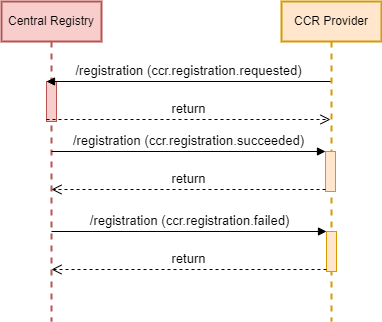

The diagram above was exported from draw.io. Its source (the exported page's mxGraphModel, read from the mxfile embedded in the PNG):
<mxGraphModel dx="654" dy="1148" grid="1" gridSize="10" guides="1" tooltips="1" connect="1" arrows="1" fold="1" page="1" pageScale="1" pageWidth="827" pageHeight="1169" background="#ffffff" math="0" shadow="0">
  <root>
    <mxCell id="0" />
    <mxCell id="1" parent="0" />
    <mxCell id="sY1L2n2LhUy-JyMqlP9w-1" value="Central Registry" style="shape=umlLifeline;perimeter=lifelinePerimeter;whiteSpace=wrap;html=1;container=1;collapsible=0;recursiveResize=0;outlineConnect=0;fillColor=#f8cecc;strokeColor=#b85450;strokeWidth=2;" parent="1" vertex="1">
      <mxGeometry x="80" y="40" width="100" height="320" as="geometry" />
    </mxCell>
    <mxCell id="sY1L2n2LhUy-JyMqlP9w-3" value="" style="html=1;points=[];perimeter=orthogonalPerimeter;fillColor=#f8cecc;strokeColor=#b85450;fontSize=13;" parent="sY1L2n2LhUy-JyMqlP9w-1" vertex="1">
      <mxGeometry x="45" y="80" width="10" height="40" as="geometry" />
    </mxCell>
    <mxCell id="sY1L2n2LhUy-JyMqlP9w-2" value="CCR Provider" style="shape=umlLifeline;perimeter=lifelinePerimeter;whiteSpace=wrap;html=1;container=1;collapsible=0;recursiveResize=0;outlineConnect=0;fillColor=#ffe6cc;strokeColor=#d79b00;strokeWidth=2;" parent="1" vertex="1">
      <mxGeometry x="360" y="40" width="100" height="320" as="geometry" />
    </mxCell>
    <mxCell id="sY1L2n2LhUy-JyMqlP9w-6" value="" style="html=1;points=[];perimeter=orthogonalPerimeter;strokeWidth=1;fillColor=#ffe6cc;strokeColor=#d79b00;fontSize=13;" parent="sY1L2n2LhUy-JyMqlP9w-2" vertex="1">
      <mxGeometry x="44" y="150" width="10" height="40" as="geometry" />
    </mxCell>
    <mxCell id="sY1L2n2LhUy-JyMqlP9w-12" value="" style="html=1;points=[];perimeter=orthogonalPerimeter;strokeWidth=1;fillColor=#ffe6cc;strokeColor=#d79b00;fontSize=13;" parent="sY1L2n2LhUy-JyMqlP9w-2" vertex="1">
      <mxGeometry x="45" y="230" width="10" height="40" as="geometry" />
    </mxCell>
    <mxCell id="sY1L2n2LhUy-JyMqlP9w-4" value="/registration (ccr.registration.requested)" style="html=1;verticalAlign=bottom;endArrow=block;entryX=0;entryY=0;rounded=0;fontSize=13;" parent="1" source="sY1L2n2LhUy-JyMqlP9w-2" target="sY1L2n2LhUy-JyMqlP9w-3" edge="1">
      <mxGeometry relative="1" as="geometry">
        <mxPoint x="55" y="120" as="sourcePoint" />
      </mxGeometry>
    </mxCell>
    <mxCell id="sY1L2n2LhUy-JyMqlP9w-5" value="return" style="html=1;verticalAlign=bottom;endArrow=open;dashed=1;endSize=8;exitX=0;exitY=0.95;rounded=0;fontSize=13;" parent="1" source="sY1L2n2LhUy-JyMqlP9w-3" target="sY1L2n2LhUy-JyMqlP9w-2" edge="1">
      <mxGeometry relative="1" as="geometry">
        <mxPoint x="55" y="196" as="targetPoint" />
      </mxGeometry>
    </mxCell>
    <mxCell id="sY1L2n2LhUy-JyMqlP9w-7" value="/registration (ccr.registration.succeeded)" style="html=1;verticalAlign=bottom;endArrow=block;entryX=0;entryY=0;rounded=0;fillColor=#ffe6cc;strokeColor=#000000;strokeWidth=1;fontSize=13;" parent="1" source="sY1L2n2LhUy-JyMqlP9w-1" target="sY1L2n2LhUy-JyMqlP9w-6" edge="1">
      <mxGeometry relative="1" as="geometry">
        <mxPoint x="334" y="190" as="sourcePoint" />
      </mxGeometry>
    </mxCell>
    <mxCell id="sY1L2n2LhUy-JyMqlP9w-8" value="return" style="html=1;verticalAlign=bottom;endArrow=open;dashed=1;endSize=8;exitX=0;exitY=0.95;rounded=0;fillColor=#ffe6cc;strokeColor=#000000;strokeWidth=1;fontSize=13;" parent="1" source="sY1L2n2LhUy-JyMqlP9w-6" target="sY1L2n2LhUy-JyMqlP9w-1" edge="1">
      <mxGeometry relative="1" as="geometry">
        <mxPoint x="334" y="266" as="targetPoint" />
      </mxGeometry>
    </mxCell>
    <mxCell id="sY1L2n2LhUy-JyMqlP9w-13" value="/registration (ccr.registration.failed)" style="html=1;verticalAlign=bottom;endArrow=block;entryX=0;entryY=0;rounded=0;strokeColor=#000000;strokeWidth=1;fontSize=13;" parent="1" source="sY1L2n2LhUy-JyMqlP9w-1" target="sY1L2n2LhUy-JyMqlP9w-12" edge="1">
      <mxGeometry relative="1" as="geometry">
        <mxPoint x="335" y="270" as="sourcePoint" />
      </mxGeometry>
    </mxCell>
    <mxCell id="sY1L2n2LhUy-JyMqlP9w-14" value="return" style="html=1;verticalAlign=bottom;endArrow=open;dashed=1;endSize=8;exitX=0;exitY=0.95;rounded=0;strokeColor=#000000;strokeWidth=1;fontSize=13;" parent="1" source="sY1L2n2LhUy-JyMqlP9w-12" target="sY1L2n2LhUy-JyMqlP9w-1" edge="1">
      <mxGeometry relative="1" as="geometry">
        <mxPoint x="335" y="346" as="targetPoint" />
      </mxGeometry>
    </mxCell>
  </root>
</mxGraphModel>